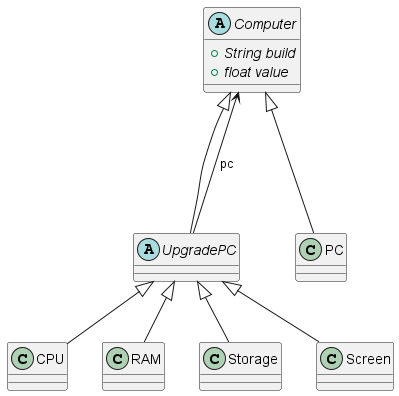

The diagram above was rendered by PlantUML. Its source (embedded in the PNG):
@startuml
'https://plantuml.com/class-diagram

abstract class Computer{
    + {abstract} String build
    + {abstract} float value
}
abstract class UpgradePC{

}
UpgradePC ---> Computer: pc
Computer <|--- PC
Computer <|--- UpgradePC
UpgradePC <|-- CPU
UpgradePC <|-- RAM
UpgradePC <|-- Storage
UpgradePC <|-- Screen

@enduml